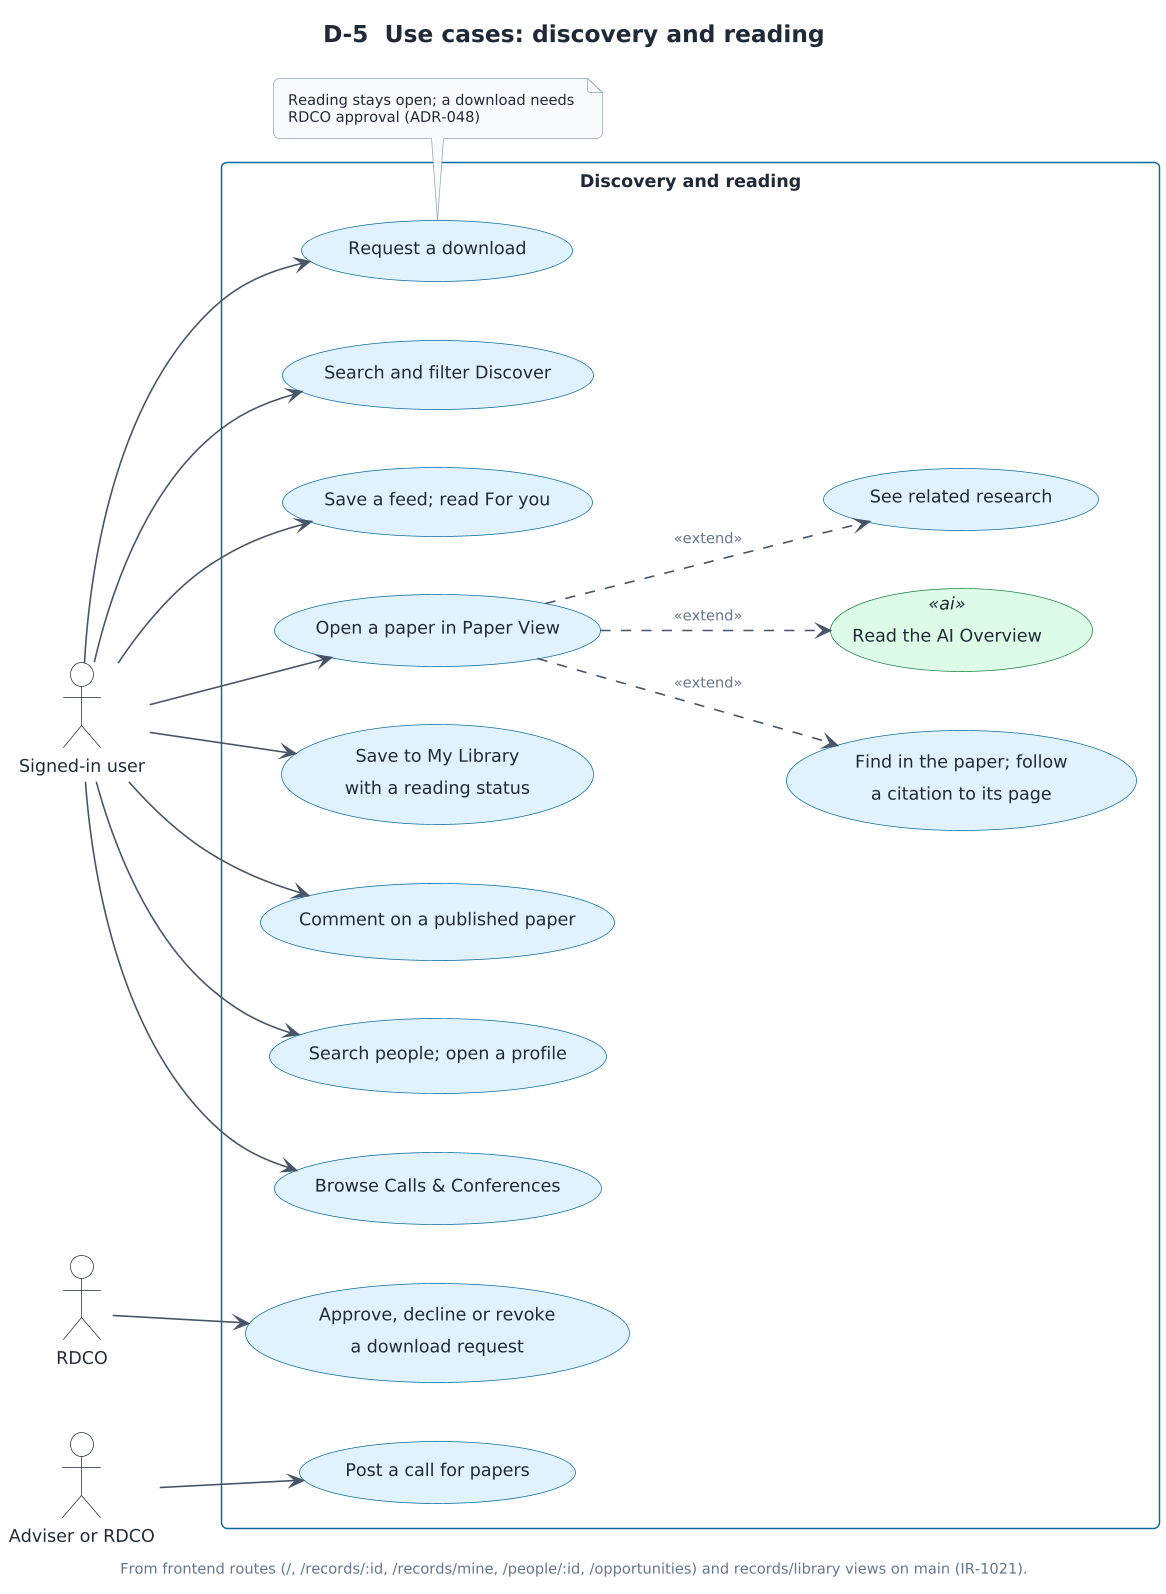

The diagram above was rendered by PlantUML. Its source (embedded in the PNG):
@startuml
!include ../iris-style.puml
skinparam LineType splines
skinparam rectangle {
  BackgroundColor #FFFFFF
  BorderColor #0369A1
}
left to right direction
title D-5  Use cases: discovery and reading
caption From frontend routes (/, /records/:id, /records/mine, /people/:id, /opportunities) and records/library views on main (IR-1021).

actor "Signed-in user" as User
actor RDCO
actor "Adviser or RDCO" as Poster

rectangle "Discovery and reading" {
  usecase "Search and filter Discover" as UC1
  usecase "Save a feed; read For you" as UC2
  usecase "Open a paper in Paper View" as UC3
  usecase "Find in the paper; follow\na citation to its page" as UC4
  usecase "Read the AI Overview" as UC5 <<ai>>
  usecase "See related research" as UC6
  usecase "Save to My Library\nwith a reading status" as UC7
  usecase "Comment on a published paper" as UC8
  usecase "Search people; open a profile" as UC9
  usecase "Request a download" as UC10
  usecase "Approve, decline or revoke\na download request" as UC11
  usecase "Browse Calls & Conferences" as UC12
  usecase "Post a call for papers" as UC13
}

User --> UC1
User --> UC2
User --> UC3
User --> UC7
User --> UC8
User --> UC9
User --> UC10
User --> UC12
UC3 ..> UC4 : <<extend>>
UC3 ..> UC5 : <<extend>>
UC3 ..> UC6 : <<extend>>
RDCO --> UC11
Poster --> UC13

note bottom of UC10 : Reading stays open; a download needs\nRDCO approval (ADR-048)
@enduml